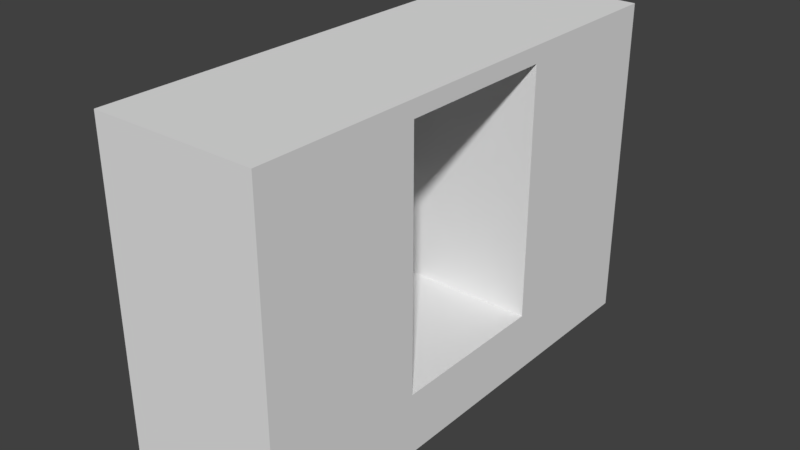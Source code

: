 # Source: HallWallWindow_2x6x4.blend  (saved by Blender 2.79.0; exported with 4.5.12 LTS)
import bpy
from mathutils import Matrix  # noqa: F401  (used for matrix-valued properties, if any)

bpy.ops.wm.read_factory_settings(use_empty=True)
scene = bpy.context.scene
scene.name = 'Scene'

# ---- collections
col_collection_1 = bpy.data.collections.new('Collection 1'); scene.collection.children.link(col_collection_1)

# ---- materials (node trees are filled in below, after node groups)
mat_material = bpy.data.materials.new('Material')
mat_material.alpha_threshold = 0.0
mat_material.use_transparent_shadow = False
mat_material.roughness = 0.5
mat_material.line_color = (0.0, 0.0, 0.0, 1.0)

# ---- material node trees

# ---- world
world_world = bpy.data.worlds.new('World'); scene.world = world_world
world_world.color = (0.05088, 0.05088, 0.05088)
world_world.use_sun_shadow = False
world_world.sun_shadow_jitter_overblur = 0.0
world_world.cycles.sampling_method = 'MANUAL'

# ---- meshes
me_hallwallwindow_2x6x4 = bpy.data.meshes.new('HallWallWindow_2x6x4')
me_hallwallwindow_2x6x4.from_pydata([(2.0, 6.0, 0.0), (2.0, 0.0, 0.0), (-1.192e-07, 1.788e-07, 0.0), (3.576e-07, 6.0, 0.0), (2.0, 6.0, 4.0), (2.0, -5.96e-07, 4.0), (-3.576e-07, 3.576e-07, 4.0), (5.96e-08, 6.0, 4.0), (2.0, 2.0, 0.0), (-2.534e-08, 2.0, 0.0), (2.0, 2.0, 4.0), (-2.755e-07, 2.0, 4.0), (2.424e-07, 4.0, 0.0), (-4.118e-08, 4.0, 4.0), (2.0, 4.0, 0.0), (2.0, 4.0, 4.0), (-2.24e-07, 2.0, 3.8), (2.0, 2.0, 3.8), (2.0, 4.0, 3.8), (1.722e-08, 4.0, 3.8), (1.861e-07, 4.0, 0.75), (2.0, 4.0, 0.75), (2.0, 2.0, 0.75), (-7.5e-08, 2.0, 0.75), (2.0, 4.0, 2.0), (0.2, 2.0, 0.75), (2.0, 2.0, 2.0), (-1.495e-07, 2.0, 2.0), (-1.034e-07, 3.0, 3.8), (2.0, 3.0, 3.8), (0.2, 4.0, 3.8), (2.0, 3.0, 0.75), (5.557e-08, 3.0, 0.75), (0.2, 2.0, 3.8), (0.2, 4.0, 0.75), (1.017e-07, 4.0, 2.0), (0.2, 3.0, 3.8), (0.2, 3.0, 0.75), (0.2, 4.0, 2.0), (0.2, 2.0, 2.0)], [], [(8, 1, 2, 9), (10, 11, 6, 5), (0, 4, 15, 18, 24, 21, 14), (8, 22, 26, 17, 10, 5, 1), (12, 20, 35, 19, 13, 7, 3), (1, 5, 6, 2), (9, 8, 22, 25, 23), (18, 15, 10, 17, 29), (0, 14, 12, 3), (4, 7, 13, 15), (4, 0, 3, 7), (15, 13, 11, 10), (16, 11, 13, 19, 28), (8, 9, 12, 14), (39, 33, 17, 26), (9, 23, 32, 20, 12), (38, 30, 19, 35), (37, 34, 20, 32), (14, 12, 20, 34, 21), (2, 6, 11, 16, 27, 23, 9), (36, 28, 19, 30), (14, 21, 31, 22, 8), (29, 36, 30, 18), (17, 33, 36, 29), (33, 16, 28, 36), (25, 37, 32, 23), (22, 31, 37, 25), (31, 21, 34, 37), (34, 38, 35, 20), (21, 24, 38, 34), (24, 18, 30, 38), (25, 39, 26, 22), (23, 27, 39, 25), (27, 16, 33, 39), (38, 39, 25, 34), (23, 27, 35, 20), (27, 39, 38, 35)])
me_hallwallwindow_2x6x4.materials.append(mat_material)
me_hallwallwindow_2x6x4.use_remesh_preserve_volume = False
me_hallwallwindow_2x6x4.use_remesh_preserve_attributes = False
me_hallwallwindow_2x6x4.use_mirror_vertex_groups = False
me_hallwallwindow_2x6x4.update()

# ---- objects
ob_hallwallwindow_2x6x4 = bpy.data.objects.new('HallWallWindow_2x6x4', me_hallwallwindow_2x6x4)

# ---- transforms, parenting, visibility, modifiers, constraints
ob_hallwallwindow_2x6x4.location = (0.0, 0.0, 0.0)
ob_hallwallwindow_2x6x4.lock_rotations_4d = False
ob_hallwallwindow_2x6x4.empty_display_type = 'ARROWS'
ob_hallwallwindow_2x6x4.lineart.crease_threshold = 0.0

# ---- collection membership
col_collection_1.objects.link(ob_hallwallwindow_2x6x4)

# ---- scene / render settings (as saved in the file)
scene.frame_start = 1; scene.frame_end = 250; scene.frame_set(79)
scene.render.engine = 'BLENDER_EEVEE_NEXT'
scene.render.resolution_percentage = 50
scene.render.dither_intensity = 0.0
scene.cycles.use_denoising = False
scene.cycles.samples = 128
scene.cycles.sampling_pattern = 'TABULATED_SOBOL'
scene.cycles.use_adaptive_sampling = False
scene.cycles.use_light_tree = False
scene.cycles.blur_glossy = 0.0
scene.cycles.sample_clamp_indirect = 0.0
scene.view_settings.view_transform = 'Standard'
bpy.context.view_layer.update()

# ---- added for rendering (the .blend has no active camera and no usable light): camera, sun
cam_auto = bpy.data.cameras.new('AutoCamera')
cam_auto.lens = 50.0
cam_auto.sensor_width = 36.0
cam_auto.clip_end = 1000.0
ob_auto_camera = bpy.data.objects.new('AutoCamera', cam_auto)
scene.collection.objects.link(ob_auto_camera)
ob_auto_camera.location = (7.92375, -5.3085, 7.539)
ob_auto_camera.rotation_euler = (1.09748, -7.21219e-08, 0.694738)
scene.camera = ob_auto_camera
light_auto_sun = bpy.data.lights.new('AutoSun', 'SUN')
light_auto_sun.energy = 3.0
light_auto_sun.angle = 0.0523599
ob_auto_sun = bpy.data.objects.new('AutoSun', light_auto_sun)
scene.collection.objects.link(ob_auto_sun)
ob_auto_sun.rotation_euler = (0.872665, 0.174533, 0.523599)
bpy.context.view_layer.update()
